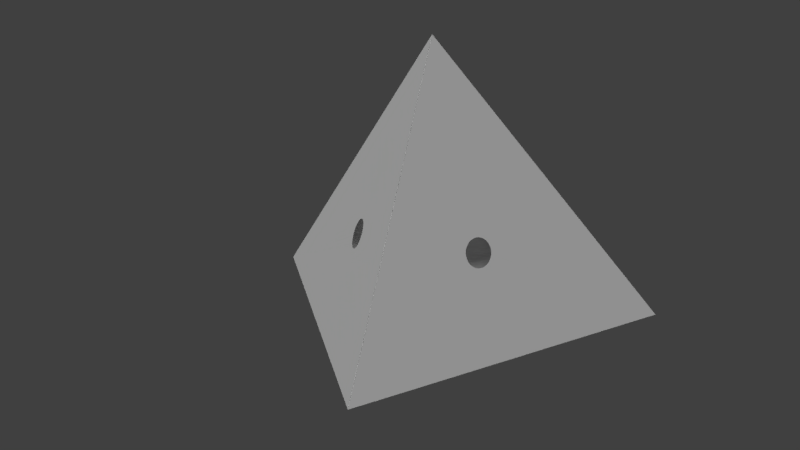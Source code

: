 # Source: tetra_100.blend  (saved by Blender 2.78.0; exported with 4.5.12 LTS)
import bpy
from mathutils import Matrix  # noqa: F401  (used for matrix-valued properties, if any)

bpy.ops.wm.read_factory_settings(use_empty=True)
scene = bpy.context.scene
scene.name = 'Scene'

# ---- collections
col_collection_1 = bpy.data.collections.new('Collection 1'); scene.collection.children.link(col_collection_1)

# ---- world
world_world = bpy.data.worlds.new('World'); scene.world = world_world
world_world.color = (0.05088, 0.05088, 0.05088)
world_world.use_sun_shadow = False
world_world.sun_shadow_jitter_overblur = 0.0
world_world.cycles.sampling_method = 'MANUAL'

# ---- cameras
cam_camera = bpy.data.cameras.new('Camera')
cam_camera.type = 'ORTHO'
cam_camera.clip_start = 20.0
cam_camera.clip_end = 200.0
cam_camera.lens = 35.0
cam_camera.sensor_width = 32.0
cam_camera.sensor_height = 18.0
cam_camera.ortho_scale = 58.0
cam_camera.dof.focus_distance = 0.0
cam_camera.dof.aperture_fstop = 128.0

# ---- lights
light_lamp_001 = bpy.data.lights.new('Lamp.001', 'SUN')
light_lamp_001.transmission_factor = 0.0
light_lamp_001.cutoff_distance = 30.0
light_lamp_001.angle = 0.1993
light_lamp_001.energy = 1.0
light_lamp_001.shadow_buffer_clip_start = 1.001
light_lamp_001.shadow_soft_size = 0.1
light_lamp_001.shadow_cascade_max_distance = 1000.0
light_lamp = bpy.data.lights.new('Lamp', 'SUN')
light_lamp.transmission_factor = 0.0
light_lamp.cutoff_distance = 30.0
light_lamp.angle = 0.1993
light_lamp.energy = 1.0
light_lamp.shadow_buffer_clip_start = 1.001
light_lamp.shadow_soft_size = 0.1
light_lamp.shadow_cascade_max_distance = 1000.0

# ---- meshes
me_cone = bpy.data.meshes.new('Cone')
me_cone.from_pydata([(0.6326, 3.938, -1.863), (8.026e-07, 4.0, -1.863), (0.7804, 3.923, -1.863), (3.696, -1.531, -1.863), (3.326, -2.222, -1.863), (-3.326, -2.222, -1.863), (-3.696, -1.531, -1.863), (-0.7804, 3.923, -1.863), (0.0, 4.0, -1.866), (0.7804, 3.923, -1.866), (3.696, -1.531, -1.866), (3.326, -2.222, -1.866), (-3.326, -2.222, -1.866), (-3.696, -1.531, -1.866), (-0.7804, 3.923, -1.866), (-0.7803, 3.923, -1.866), (0.7803, 3.923, -1.866), (8.026e-07, 4.0, -1.866), (3.326, -2.222, -1.866), (3.695, -1.531, -1.866), (-3.695, -1.531, -1.866), (-3.326, -2.222, -1.866), (50.0, -28.87, -20.41), (1.982e-05, 57.74, -20.41), (-50.0, -28.87, -20.41), (0.0, -4.005e-05, 61.24), (14.4, 11.79, 9.291), (14.36, 12.27, 8.717), (14.36, 12.29, 8.69), (14.4, 12.67, 8.047), (14.4, 12.69, 8.016), (15.78, 12.78, 4.508), (16.2, 12.42, 3.994), (15.38, 13.02, 5.136), (15.37, 13.03, 5.168), (15.76, 12.79, 4.537), (16.22, 12.41, 3.969), (16.65, 11.95, 3.558), (14.53, 11.2, 9.796), (14.54, 11.17, 9.814), (14.75, 10.56, 10.19), (14.41, 11.76, 9.314), (14.76, 10.53, 10.2), (14.53, 12.97, 7.296), (14.74, 13.12, 6.591), (14.75, 13.12, 6.557), (15.03, 13.14, 5.828), (14.53, 12.96, 7.329), (15.02, 13.14, 5.862), (17.55, 10.74, 3.065), (17.93, 10.09, 3.042), (17.95, 10.06, 3.041), (17.53, 10.76, 3.073), (15.03, 9.875, 10.45), (15.05, 9.843, 10.45), (15.38, 9.184, 10.57), (15.4, 9.153, 10.57), (15.78, 8.509, 10.54), (17.12, 11.37, 3.233), (17.1, 11.39, 3.247), (18.8, 8.043, 3.812), (18.79, 8.072, 3.794), (18.93, 7.484, 4.294), (18.3, 9.37, 3.161), (18.57, 8.72, 3.41), (18.59, 8.688, 3.422), (18.93, 7.458, 4.318), (18.97, 6.979, 4.891), (18.28, 9.402, 3.156), (18.98, 6.956, 4.919), (16.22, 7.878, 10.38), (16.24, 7.852, 10.36), (15.8, 8.48, 10.54), (16.67, 11.93, 3.538), (16.67, 7.313, 10.07), (16.69, 7.291, 10.05), (17.12, 6.837, 9.64), (18.93, 6.557, 5.592), (18.93, 6.575, 5.561), (18.81, 6.288, 6.279), (18.8, 6.275, 6.312), (17.55, 6.468, 9.1), (17.57, 6.457, 9.071), (17.95, 6.221, 8.472), (18.3, 6.104, 7.78), (18.31, 6.105, 7.747), (18.59, 6.122, 7.051), (17.14, 6.82, 9.615), (17.97, 6.215, 8.44), (18.6, 6.129, 7.017), (-18.3, 9.37, 3.161), (-18.31, 9.339, 3.173), (-18.59, 6.122, 7.051), (-18.57, 6.121, 7.084), (-18.79, 6.268, 6.346), (-17.97, 10.03, 3.047), (-17.95, 10.06, 3.041), (-18.3, 6.104, 7.78), (-18.28, 6.109, 7.812), (-17.57, 10.7, 3.064), (-17.55, 10.74, 3.065), (-17.95, 6.221, 8.472), (-17.93, 6.232, 8.501), (-17.12, 11.37, 3.233), (-17.14, 11.34, 3.225), (-17.55, 6.468, 9.1), (-17.53, 6.485, 9.125), (-16.67, 11.93, 3.538), (-16.69, 11.91, 3.524), (-17.12, 6.837, 9.64), (-17.1, 6.859, 9.659), (-16.22, 12.41, 3.969), (-16.24, 12.39, 3.949), (-16.67, 7.313, 10.07), (-16.65, 7.339, 10.08), (-15.78, 12.78, 4.508), (-15.8, 12.76, 4.484), (-16.22, 7.878, 10.38), (-16.2, 7.907, 10.38), (-15.4, 13.01, 5.107), (-15.38, 13.02, 5.136), (1.952e-06, 4.142, -1.144), (1.609e-06, 4.137, -1.153), (-15.78, 8.509, 10.54), (-15.76, 8.54, 10.54), (-1.788e-06, 0.2915, 4.285), (-15.05, 13.14, 5.796), (1.609e-06, 4.146, -1.134), (-15.03, 13.14, 5.828), (2.623e-06, 4.461, -0.3094), (2.682e-06, 4.451, -0.3367), (-15.38, 9.184, 10.57), (-15.37, 9.216, 10.56), (1.55e-06, 1.166, 4.309), (1.192e-06, 0.3131, 4.287), (6.08e-06, 0.3021, 4.287), (-14.75, 13.12, 6.557), (-14.76, 13.12, 6.524), (3.755e-06, 4.466, -0.2806), (2.384e-06, 4.602, 0.4948), (2.503e-06, 4.609, 0.5373), (-15.03, 9.875, 10.45), (5.126e-06, 1.195, 4.309), (-15.02, 9.906, 10.43), (-3.576e-07, 2.0, 4.173), (1.431e-06, 1.224, 4.305), (-14.54, 12.98, 7.262), (2.563e-06, 4.607, 0.58), (-14.53, 12.97, 7.296), (2.027e-06, 4.581, 1.311), (2.146e-06, 4.579, 1.363), (-14.75, 10.56, 10.19), (-14.74, 10.59, 10.17), (2.384e-07, 2.763, 3.882), (1.907e-06, 2.083, 4.151), (5.245e-06, 2.043, 4.166), (-14.41, 12.7, 7.983), (2.503e-06, 4.566, 1.413), (-14.4, 12.69, 8.016), (2.742e-06, 4.388, 2.082), (2.503e-06, 4.374, 2.137), (-14.53, 11.2, 9.796), (-14.53, 11.23, 9.773), (3.695e-06, 3.425, 3.444), (1.907e-06, 2.854, 3.834), (3.934e-06, 2.812, 3.863), (-14.36, 12.29, 8.69), (-14.36, 12.31, 8.659), (2.384e-06, 4.0, 2.828), (1.788e-06, 4.028, 2.777), (1.192e-06, 4.347, 2.187), (-14.4, 11.79, 9.291), (3.338e-06, 3.473, 3.411), (-14.4, 11.81, 9.263), (2.384e-06, 3.511, 3.369), (1.907e-06, 3.961, 2.872), (-18.98, 6.956, 4.919), (-18.93, 7.435, 4.345), (-18.97, 6.938, 4.949), (-18.93, 7.458, 4.318), (-18.93, 6.557, 5.592), (-18.93, 6.544, 5.625), (-18.8, 8.043, 3.812), (-18.81, 8.016, 3.835), (-18.8, 6.275, 6.312), (-18.59, 8.688, 3.422), (-18.6, 8.659, 3.44), (-3.864, -18.9, 7.78), (-3.87, -18.91, 7.747), (-3.864, -2.231, 1.887), (-3.873, -2.236, 1.832), (-3.984, -2.3, 1.141), (-1.769, -20.44, 3.422), (-1.735, -20.45, 3.41), (-2.404, -20.31, 3.794), (-3.6, -18.67, 8.44), (-3.844, -2.219, 1.938), (-3.587, -18.66, 8.472), (-3.587, -2.071, 2.609), (-3.608, -2.083, 2.555), (-1.035, -20.53, 3.161), (-0.9998, -20.53, 3.156), (-3.192, -18.44, 9.071), (-3.557, -2.053, 2.655), (-3.173, -18.43, 9.1), (-3.173, -1.832, 3.231), (-3.204, -1.85, 3.185), (-0.2616, -20.58, 3.041), (-0.2256, -20.58, 3.042), (-2.637, -18.24, 9.639), (-2.662, -18.25, 9.615), (-2.637, -1.523, 3.728), (-2.674, -1.544, 3.694), (-3.134, -1.81, 3.267), (0.5221, -20.57, 3.065), (0.5572, -20.56, 3.073), (-2.0, -18.09, 10.07), (-2.029, -18.1, 10.05), (-2.0, -1.155, 4.082), (-2.036, -1.176, 4.062), (-2.595, -1.498, 3.752), (1.286, -20.51, 3.233), (1.319, -20.5, 3.247), (-1.286, -17.98, 10.38), (-1.319, -17.99, 10.36), (-1.286, -0.7423, 4.28), (-1.315, -0.759, 4.272), (-1.961, -1.132, 4.093), (2.0, -20.4, 3.538), (2.029, -20.39, 3.558), (-0.5221, -17.92, 10.54), (-0.5572, -17.93, 10.54), (-0.5221, -0.3014, 4.313), (-0.5373, -0.3102, 4.312), (-1.256, -0.7251, 4.281), (2.637, -20.25, 3.969), (2.662, -20.24, 3.994), (0.2256, -17.91, 10.57), (-0.5071, -0.2928, 4.31), (0.2616, -17.91, 10.57), (-1.192e-07, -2.98e-06, 4.224), (0.2616, -0.1186, 4.275), (3.173, -20.06, 4.508), (3.192, -20.05, 4.537), (3.583, -2.041, -1.162), (3.434, -2.018, -1.425), (3.433, -2.018, -1.427), (0.9998, -17.96, 10.45), (0.2699, -0.1255, 4.276), (1.035, -17.96, 10.45), (0.4872, -0.3054, 4.302), (0.4987, -0.3149, 4.303), (1.035, -0.5727, 4.301), (3.587, -19.83, 5.136), (3.6, -19.82, 5.168), (3.773, -2.201, -0.5767), (3.764, -2.2, -0.6001), (3.587, -2.042, -1.155), (3.855, -2.207, -0.3426), (1.769, -18.05, 10.19), (1.735, -18.04, 10.2), (1.242, -0.7341, 4.275), (1.267, -0.7534, 4.272), (1.059, -0.5916, 4.298), (1.769, -1.0, 4.159), (3.864, -19.59, 5.828), (3.864, -2.207, -0.3177), (3.87, -19.58, 5.862), (3.985, -2.287, 0.4904), (3.953, -2.298, 0.2881), (3.947, -2.301, 0.2479), (2.404, -18.18, 9.814), (1.803, -1.026, 4.146), (2.435, -18.19, 9.796), (1.95, -1.139, 4.089), (1.983, -1.164, 4.076), (2.435, -1.387, 3.856), (3.991, -19.33, 6.557), (3.99, -19.32, 6.591), (3.967, -2.279, 1.307), (3.973, -2.306, 1.136), (3.975, -2.314, 1.085), (3.991, -2.284, 0.5301), (2.981, -18.36, 9.314), (2.472, -1.415, 3.83), (3.007, -18.37, 9.291), (2.586, -1.504, 3.748), (2.622, -1.532, 3.722), (3.007, -1.719, 3.405), (3.966, -19.07, 7.296), (3.958, -19.06, 7.329), (3.8, -2.184, 2.078), (3.835, -2.225, 1.933), (3.848, -2.24, 1.88), (3.966, -2.271, 1.357), (3.464, -18.58, 8.69), (3.443, -18.57, 8.717), (3.04, -1.745, 3.366), (3.126, -1.815, 3.263), (3.159, -1.841, 3.224), (3.464, -1.983, 2.822), (3.788, -18.82, 8.016), (3.788, -2.169, 2.131), (3.773, -18.81, 8.047), (3.488, -2.004, 2.774), (3.549, -2.058, 2.651), (3.573, -2.08, 2.603), (-3.464, -19.91, 4.919), (-3.773, -19.68, 5.561), (-3.464, -2.0, -1.414), (-3.465, -2.001, -1.411), (-3.443, -19.92, 4.891), (-3.462, -1.999, -1.417), (-3.788, -19.67, 5.592), (-3.788, -2.187, -0.5906), (-3.779, -2.182, -0.6121), (-3.007, -20.12, 4.318), (-2.981, -20.13, 4.294), (-3.966, -19.42, 6.312), (-3.958, -19.43, 6.279), (-3.966, -2.29, 0.2557), (-3.958, -2.285, 0.2178), (-3.793, -2.19, -0.5675), (-2.435, -20.3, 3.812), (-3.991, -19.16, 7.051), (-3.99, -19.17, 7.017), (-3.967, -2.29, 0.2945), (-3.99, -2.304, 1.043), (-3.991, -2.304, 1.092), (0.8263, 3.909, -1.866), (0.8257, 3.909, -1.866), (0.747, 3.923, -1.83), (0.5527, 3.936, -1.764), (0.4955, 3.94, -1.745), (0.4787, 3.941, -1.74), (8.029e-07, 3.959, -1.448), (-0.4658, 3.941, -1.732), (-0.4787, 3.941, -1.74), (-0.747, 3.923, -1.83), (-0.8257, 3.909, -1.866), (-0.8264, 3.909, -1.866), (0.8207, 3.911, -1.863), (0.7939, 3.918, -1.848), (0.821, 3.911, -1.863), (0.7799, 3.921, -1.841), (-0.7799, 3.921, -1.841), (-0.8254, 3.909, -1.866), (-0.8207, 3.911, -1.863), (3.763, -1.308, -1.866), (3.763, -1.308, -1.866), (3.763, -1.308, -1.866), (3.762, -1.309, -1.865), (3.682, -1.525, -1.711), (3.761, -1.314, -1.861), (3.762, -1.312, -1.863), (3.551, -1.747, -1.603), (3.405, -1.994, -1.482), (3.303, -2.207, -1.582), (2.981, -2.643, -1.866), (2.981, -2.642, -1.866), (2.981, -2.642, -1.866), (2.983, -2.64, -1.865), (3.208, -2.34, -1.696), (2.986, -2.637, -1.863), (3.164, -2.401, -1.744), (3.173, -2.389, -1.738), (-3.015, -2.6, -1.866), (-3.017, -2.598, -1.864), (-3.682, -1.525, -1.711), (-3.456, -1.909, -1.524), (-3.418, -1.973, -1.492), (-3.303, -2.207, -1.58), (-3.015, -2.601, -1.866), (-3.018, -2.597, -1.863), (-3.015, -2.601, -1.866), (-3.019, -2.597, -1.863), (-3.763, -1.308, -1.866), (-3.763, -1.308, -1.866), (-3.762, -1.311, -1.864), (-3.762, -1.312, -1.863), (-3.763, -1.308, -1.866), (-3.713, -1.441, -1.771), (-3.326, 2.222, -20.41), (-3.669, 1.581, -20.41), (-3.326, 2.222, -2.804), (-3.343, 2.19, -2.806), (-3.696, 1.531, -20.41), (-3.545, 1.812, -2.826), (-3.573, 1.761, -2.828), (-3.696, 1.531, -2.786), (3.326, 2.222, -20.41), (3.353, 2.172, -20.41), (3.326, 2.222, -2.804), (3.678, 1.563, -2.792), (3.6, 1.71, -2.819), (3.573, 1.761, -2.828), (2.865, 2.784, -20.41), (3.303, 2.251, -2.805), (-3.29, 2.266, -20.41), (-2.85, 2.803, -2.72), (-3.123, 2.47, -2.8), (-3.158, 2.426, -2.81), (-2.828, 2.828, -20.41), (-2.828, 2.828, -2.713), (2.828, 2.828, -20.41), (3.195, 2.381, -2.809), (3.158, 2.426, -2.81), (2.828, 2.828, -2.713), (2.266, 3.29, -20.41), (2.803, 2.849, -2.71), (-2.784, 2.865, -20.41), (-2.242, 3.309, -2.525), (-2.583, 3.03, -2.668), (-2.622, 2.998, -2.685), (-2.222, 3.326, -20.41), (-2.222, 3.326, -2.517), (-1.531, 3.696, -20.41), (-2.172, 3.353, -20.41), (-1.531, 3.696, -2.222), (-1.543, 3.689, -2.228), (2.222, 3.326, -20.41), (1.581, 3.669, -20.41), (2.222, 3.326, -2.517), (2.2, 3.338, -2.511), (2.664, 2.963, -2.691), (2.622, 2.998, -2.685), (-1.947, 3.473, -2.438), (-1.983, 3.454, -2.457), (1.531, 3.696, -20.41), (1.531, 3.696, -2.222), (1.983, 3.454, -2.457), (2.024, 3.432, -2.467), (-0.7804, 3.923, -20.41), (-1.476, 3.712, -20.41), (0.8349, 3.907, -20.41), (1.518, 3.7, -2.217), (-1.239, 3.784, -2.119), (-1.265, 3.776, -2.135), (0.7804, 3.923, -20.41), (0.05673, 3.994, -20.41), (-0.7236, 3.929, -20.41), (0.0, 4.0, -20.41), (1.298, 3.766, -2.146), (1.265, 3.776, -2.135), (-1.303e-06, -4.0, -20.41), (-0.05674, -3.994, -20.41), (-1.303e-06, -4.0, -2.81), (-0.3185, -3.969, -2.82), (-0.2616, -3.974, -2.828), (-0.7455, -3.927, -2.761), (0.7236, -3.929, -20.41), (0.03682, -3.996, -2.81), (-0.7804, -3.923, -20.41), (-0.7804, -3.923, -2.756), (0.7804, -3.923, -20.41), (0.4649, -3.954, -2.81), (0.7804, -3.923, -2.755), (0.5221, -3.949, -2.81), (1.476, -3.712, -20.41), (0.8135, -3.913, -2.751), (-1.531, -3.696, -20.41), (-0.8349, -3.907, -20.41), (-1.531, -3.696, -2.594), (-1.503, -3.704, -2.602), (-1.086, -3.831, -2.724), (-1.035, -3.846, -2.738), (1.531, -3.696, -20.41), (1.235, -3.785, -2.692), (1.286, -3.77, -2.685), (1.531, -3.696, -2.593), (-1.581, -3.669, -20.41), (-2.206, -3.335, -2.338), (-1.808, -3.547, -2.525), (-1.769, -3.568, -2.544), (-2.222, -3.326, -20.41), (-2.222, -3.326, -2.33), (2.172, -3.353, -20.41), (1.556, -3.682, -2.586), (-2.828, -2.828, -20.41), (-2.266, -3.29, -20.41), (-2.828, -2.828, -1.975), (-2.825, -2.831, -1.977), (2.222, -3.326, -20.41), (2.222, -3.326, -2.329), (1.96, -3.466, -2.468), (2.0, -3.445, -2.456), (2.784, -2.865, -20.41), (2.236, -3.315, -2.323), (-2.435, -3.151, -2.252), (-2.46, -3.131, -2.234), (2.828, -2.828, -20.41), (2.828, -2.828, -1.973), (2.612, -3.006, -2.146), (2.637, -2.985, -2.134), (3.29, -2.266, -20.41), (2.831, -2.825, -1.972), (-2.865, -2.784, -20.41), (-3.007, -2.61, -1.874), (-3.326, -2.222, -20.41), (-3.696, -1.531, -20.41), (-3.353, -2.172, -20.41), (3.326, -2.222, -20.41), (3.669, -1.581, -20.41), (3.696, -1.531, -20.41), (3.907, -0.8349, -20.41), (-3.712, -1.476, -20.41), (-3.921, -0.789, -2.098), (-3.772, -1.277, -1.883), (-3.766, -1.298, -1.874), (-3.923, -0.7804, -20.41), (-3.923, -0.7804, -2.102), (-3.929, -0.7236, -20.41), (-3.998, -0.02163, -2.421), (-3.951, -0.4957, -2.264), (-3.948, -0.5326, -2.251), (-4.0, 3.338e-06, -20.41), (-4.0, 3.874e-06, -2.428), (3.923, -0.7804, -20.41), (3.766, -1.298, -1.874), (3.923, -0.7804, -2.102), (3.994, -0.05673, -20.41), (3.924, -0.771, -2.107), (4.0, 9.537e-07, -20.41), (3.945, -0.5635, -2.233), (3.948, -0.5326, -2.251), (4.0, 3.576e-07, -2.428), (-3.923, 0.7804, -20.41), (-3.994, 0.05674, -20.41), (-3.923, 0.7804, -2.659), (-3.926, 0.7497, -2.652), (-3.97, 0.3004, -2.554), (-3.975, 0.2522, -2.543), (3.929, 0.7236, -20.41), (3.998, 0.02231, -2.438), (-3.907, 0.8349, -20.41), (-3.706, 1.496, -2.783), (3.923, 0.7804, -20.41), (3.979, 0.2094, -2.524), (3.975, 0.2522, -2.543), (3.923, 0.7804, -2.659), (-3.832, 1.079, -2.743), (-3.848, 1.026, -2.738), (3.712, 1.476, -20.41), (3.914, 0.8105, -2.669), (3.696, 1.531, -20.41), (3.696, 1.531, -2.786), (3.864, 0.9768, -2.722), (3.848, 1.026, -2.738)], [], [(333, 334, 0), (2, 342, 344), (3, 355, 352), (4, 362, 357), (5, 370, 371), (6, 381, 368), (7, 338, 345), (9, 439, 438), (10, 504, 503), (11, 502, 501), (12, 496, 498), (13, 500, 499), (332, 333, 0), (14, 339, 340), (9, 330, 16), (8, 15, 14), (17, 9, 16), (8, 17, 15), (9, 17, 8), (14, 433, 432), (8, 440, 441), (2, 17, 16), (17, 0, 1), (17, 2, 0), (18, 3, 19), (3, 18, 4), (20, 5, 21), (5, 20, 6), (4, 361, 363), (17, 7, 15), (7, 17, 1), (6, 378, 379), (2, 343, 341), (19, 351, 349), (15, 346, 339), (10, 348, 350), (10, 349, 348), (13, 376, 20), (11, 19, 10), (11, 18, 19), (20, 12, 13), (21, 12, 20), (372, 12, 21), (21, 367, 366), (24, 445, 444), (166, 173, 25), (25, 295, 22), (22, 66, 67), (263, 252, 57), (164, 163, 41), (268, 282, 89), (241, 135, 248), (284, 276, 74), (175, 168, 27), (279, 294, 85), (355, 246, 352), (122, 334, 35), (149, 147, 45), (153, 165, 39), (258, 266, 79), (244, 257, 78), (170, 160, 30), (435, 429, 37), (159, 157, 43), (423, 422, 59), (297, 288, 87), (304, 300, 82), (342, 341, 32), (393, 545, 68), (139, 138, 46), (272, 264, 70), (291, 302, 88), (397, 392, 50), (533, 525, 60), (25, 28, 23), (144, 155, 42), (133, 142, 54), (543, 539, 65), (521, 519, 66), (127, 121, 33), (409, 407, 52), (149, 150, 146), (124, 135, 125), (346, 347, 340), (132, 142, 133), (168, 29, 28), (170, 158, 160), (127, 120, 121), (399, 403, 103), (163, 164, 161), (152, 165, 153), (154, 40, 155), (310, 309, 176), (138, 128, 129), (144, 145, 141), (322, 314, 180), (220, 211, 110), (535, 389, 95), (529, 528, 91), (385, 384, 99), (419, 418, 111), (140, 48, 45), (381, 379, 177), (121, 35, 33), (164, 38, 165), (157, 148, 150), (159, 160, 156), (125, 232, 124), (213, 205, 106), (191, 328, 92), (174, 26, 172), (150, 44, 43), (143, 155, 144), (199, 196, 97), (170, 169, 167), (411, 415, 107), (506, 510, 183), (138, 139, 137), (129, 34, 46), (336, 121, 120), (203, 198, 102), (233, 234, 118), (145, 53, 142), (512, 516, 186), (133, 134, 131), (160, 47, 30), (134, 55, 135), (173, 168, 175), (176, 177, 24), (153, 154, 151), (147, 136, 140), (227, 218, 114), (130, 129, 126), (175, 174, 171), (327, 326, 184), (162, 172, 163), (203, 206, 202), (237, 232, 238), (304, 295, 300), (481, 480, 316), (292, 293, 289), (203, 197, 198), (226, 117, 225), (243, 257, 244), (292, 84, 293), (290, 302, 291), (269, 270, 265), (361, 358, 363), (463, 462, 192), (227, 226, 223), (189, 93, 97), (244, 362, 365), (477, 469, 222), (199, 198, 195), (233, 123, 232), (255, 256, 253), (286, 287, 283), (213, 212, 209), (263, 249, 252), (298, 81, 299), (449, 453, 200), (219, 113, 218), (278, 294, 279), (238, 241, 239), (297, 285, 288), (451, 446, 208), (267, 282, 268), (191, 324, 328), (307, 308, 24), (262, 72, 70), (280, 281, 277), (487, 483, 229), (275, 71, 74), (206, 105, 205), (272, 259, 264), (234, 233, 230), (219, 218, 216), (305, 306, 303), (309, 177, 176), (322, 313, 314), (287, 75, 76), (248, 239, 241), (212, 109, 211), (327, 328, 325), (274, 275, 271), (459, 456, 215), (328, 94, 92), (320, 181, 184), (284, 273, 276), (254, 266, 258), (245, 69, 246), (224, 218, 227), (310, 307, 309), (269, 80, 270), (326, 318, 320), (210, 205, 213), (255, 77, 256), (196, 187, 189), (250, 251, 247), (217, 211, 220), (251, 56, 57), (198, 98, 101), (471, 475, 323), (231, 225, 234), (190, 189, 188), (371, 309, 375), (315, 314, 308), (305, 83, 306), (261, 262, 260), (321, 320, 319), (280, 86, 281), (314, 178, 180), (298, 299, 296), (502, 10, 503), (393, 544, 545), (505, 510, 506), (464, 465, 461), (14, 437, 433), (385, 382, 384), (412, 413, 410), (540, 541, 526), (489, 488, 479), (364, 242, 365), (537, 538, 532), (331, 2, 344), (530, 185, 531), (387, 388, 383), (439, 441, 23), (513, 514, 509), (495, 11, 501), (347, 7, 345), (5, 375, 373), (369, 6, 368), (538, 61, 65), (424, 58, 425), (400, 401, 398), (342, 2, 341), (443, 9, 438), (378, 20, 376), (1, 336, 337), (21, 373, 367), (10, 519, 504), (467, 221, 468), (408, 407, 409), (12, 480, 496), (401, 104, 100), (419, 416, 418), (394, 395, 391), (500, 12, 498), (411, 414, 415), (486, 483, 487), (426, 427, 417), (488, 317, 323), (530, 531, 515), (540, 90, 541), (427, 112, 107), (421, 422, 423), (343, 16, 330), (337, 119, 115), (15, 347, 346), (19, 354, 351), (546, 547, 542), (387, 96, 388), (0, 331, 332), (523, 524, 520), (481, 478, 480), (534, 389, 535), (440, 14, 432), (458, 456, 459), (437, 116, 111), (431, 73, 430), (397, 390, 392), (513, 182, 514), (484, 485, 482), (442, 36, 443), (507, 508, 13), (431, 430, 428), (465, 193, 200), (511, 516, 512), (434, 429, 435), (399, 402, 403), (473, 194, 192), (381, 6, 379), (360, 18, 359), (359, 11, 358), (413, 108, 103), (455, 214, 457), (4, 364, 365), (463, 460, 462), (374, 373, 311), (533, 522, 525), (449, 452, 453), (451, 444, 446), (4, 357, 356), (492, 235, 493), (476, 469, 477), (507, 179, 508), (527, 528, 529), (494, 491, 495), (524, 62, 60), (471, 474, 475), (484, 228, 485), (3, 353, 354), (372, 21, 366), (377, 13, 380), (405, 406, 396), (521, 517, 519), (405, 49, 406), (472, 473, 470), (333, 31, 334), (361, 18, 360), (543, 536, 539), (492, 493, 490), (448, 201, 207), (394, 51, 395), (447, 448, 445), (1, 0, 334), (455, 457, 450), (547, 64, 63), (424, 425, 420), (351, 354, 350), (467, 468, 466), (439, 8, 441), (334, 335, 1), (5, 369, 370), (14, 15, 339), (9, 329, 330), (10, 19, 349), (13, 377, 376), (372, 374, 12), (24, 515, 511), (24, 511, 509), (520, 522, 22), (503, 504, 22), (517, 520, 22), (24, 509, 505), (24, 505, 499), (504, 517, 22), (501, 502, 22), (490, 494, 22), (502, 503, 22), (24, 499, 500), (498, 496, 24), (24, 500, 498), (494, 501, 22), (486, 490, 22), (24, 496, 478), (24, 478, 479), (482, 486, 22), (466, 476, 22), (454, 458, 22), (476, 482, 22), (24, 479, 474), (24, 474, 470), (466, 22, 458), (454, 22, 450), (24, 470, 460), (24, 460, 461), (450, 22, 444), (452, 445, 24), (444, 22, 24), (24, 461, 452), (23, 107, 112), (111, 116, 23), (23, 112, 111), (114, 113, 25), (123, 118, 25), (117, 114, 25), (23, 116, 115), (23, 115, 119), (118, 117, 25), (124, 123, 25), (23, 119, 120), (120, 126, 23), (23, 126, 128), (131, 124, 25), (141, 132, 25), (132, 131, 25), (23, 128, 137), (136, 146, 23), (23, 137, 136), (143, 141, 25), (161, 152, 25), (151, 143, 25), (23, 146, 148), (23, 148, 156), (152, 151, 25), (162, 161, 25), (25, 23, 166), (158, 167, 23), (23, 156, 158), (171, 162, 25), (173, 171, 25), (23, 167, 166), (25, 216, 224), (223, 231, 25), (25, 224, 223), (229, 228, 22), (242, 236, 22), (235, 229, 22), (25, 231, 230), (230, 237, 25), (25, 237, 239), (236, 235, 22), (243, 242, 22), (25, 239, 247), (25, 247, 249), (253, 243, 22), (265, 254, 22), (277, 267, 22), (289, 278, 22), (254, 253, 22), (25, 249, 260), (25, 260, 259), (267, 265, 22), (278, 277, 22), (25, 259, 271), (273, 283, 25), (25, 271, 273), (289, 22, 290), (290, 22, 301), (25, 283, 285), (25, 285, 296), (301, 22, 303), (303, 22, 295), (25, 296, 295), (22, 23, 51), (73, 59, 23), (58, 52, 23), (23, 59, 58), (74, 25, 75), (76, 75, 25), (81, 87, 25), (83, 82, 25), (84, 88, 22), (86, 85, 22), (76, 25, 87), (23, 52, 49), (23, 49, 50), (81, 25, 82), (83, 25, 22), (23, 50, 51), (22, 51, 68), (88, 83, 22), (85, 84, 22), (22, 68, 63), (22, 63, 64), (89, 86, 22), (77, 79, 22), (80, 89, 22), (22, 64, 65), (65, 61, 22), (60, 62, 22), (22, 61, 60), (79, 80, 22), (69, 78, 22), (78, 77, 22), (22, 62, 66), (67, 69, 22), (57, 72, 261), (261, 263, 57), (252, 251, 57), (26, 41, 172), (163, 172, 41), (86, 89, 281), (269, 268, 89), (282, 281, 89), (55, 56, 250), (250, 248, 135), (241, 240, 125), (125, 135, 241), (55, 250, 135), (74, 75, 286), (74, 286, 284), (276, 275, 74), (28, 27, 168), (174, 175, 27), (84, 85, 293), (280, 279, 85), (294, 293, 85), (69, 67, 353), (69, 353, 352), (356, 246, 355), (69, 352, 246), (31, 35, 334), (122, 335, 334), (45, 44, 149), (147, 140, 45), (38, 39, 165), (154, 153, 39), (80, 79, 270), (79, 255, 258), (266, 270, 79), (77, 78, 256), (245, 244, 78), (257, 256, 78), (30, 29, 169), (169, 170, 30), (73, 37, 430), (37, 442, 435), (429, 430, 37), (43, 47, 159), (157, 150, 43), (58, 59, 425), (431, 423, 59), (422, 425, 59), (76, 87, 288), (87, 298, 297), (288, 287, 76), (81, 82, 300), (305, 304, 82), (300, 299, 81), (36, 32, 443), (333, 332, 32), (344, 342, 32), (332, 331, 32), (329, 443, 32), (343, 330, 329), (341, 343, 329), (32, 331, 344), (341, 329, 32), (63, 68, 545), (68, 394, 393), (545, 547, 63), (46, 48, 139), (138, 129, 46), (70, 71, 274), (274, 272, 70), (264, 262, 70), (83, 88, 306), (292, 291, 88), (302, 306, 88), (51, 50, 392), (50, 405, 397), (392, 395, 51), (60, 61, 537), (537, 533, 60), (525, 524, 60), (25, 74, 71), (70, 72, 25), (25, 71, 70), (37, 73, 23), (31, 32, 23), (36, 37, 23), (25, 72, 57), (57, 56, 25), (32, 36, 23), (33, 35, 23), (35, 31, 23), (25, 56, 55), (55, 54, 25), (25, 54, 53), (34, 33, 23), (45, 48, 23), (46, 34, 23), (25, 53, 42), (25, 42, 40), (48, 46, 23), (43, 44, 23), (30, 47, 23), (44, 45, 23), (25, 40, 39), (38, 41, 25), (25, 39, 38), (43, 23, 47), (30, 23, 29), (25, 41, 26), (25, 26, 27), (29, 23, 28), (25, 27, 28), (40, 42, 155), (145, 144, 42), (53, 54, 142), (134, 133, 54), (65, 64, 546), (546, 543, 65), (539, 538, 65), (66, 62, 523), (66, 523, 521), (519, 518, 66), (33, 34, 130), (130, 127, 33), (49, 52, 406), (52, 424, 409), (407, 406, 52), (148, 146, 150), (147, 149, 146), (124, 131, 135), (115, 116, 436), (340, 339, 346), (115, 436, 340), (338, 337, 115), (345, 338, 115), (115, 340, 347), (347, 345, 115), (132, 141, 142), (168, 169, 29), (170, 167, 158), (127, 126, 120), (103, 104, 400), (400, 399, 103), (403, 413, 103), (161, 162, 163), (164, 165, 161), (152, 161, 165), (154, 39, 40), (176, 178, 315), (315, 310, 176), (138, 137, 128), (141, 143, 144), (145, 142, 141), (180, 181, 321), (321, 322, 180), (109, 110, 211), (219, 220, 110), (96, 95, 389), (540, 535, 95), (389, 388, 96), (90, 91, 541), (530, 529, 91), (528, 541, 91), (100, 99, 384), (99, 387, 385), (384, 401, 100), (111, 112, 426), (111, 426, 419), (418, 437, 111), (140, 139, 48), (179, 177, 508), (312, 370, 369), (312, 369, 368), (380, 508, 177), (376, 377, 378), (379, 378, 380), (377, 380, 378), (177, 312, 368), (177, 368, 381), (379, 380, 177), (121, 122, 35), (164, 41, 38), (157, 156, 148), (158, 156, 160), (157, 159, 156), (123, 124, 232), (125, 240, 238), (238, 232, 125), (105, 106, 205), (212, 213, 106), (92, 93, 190), (190, 191, 92), (174, 27, 26), (150, 149, 44), (143, 151, 155), (97, 98, 199), (196, 189, 97), (166, 167, 168), (169, 168, 167), (107, 108, 412), (107, 412, 411), (415, 427, 107), (182, 183, 514), (507, 506, 183), (510, 514, 183), (136, 137, 140), (139, 140, 137), (129, 130, 34), (120, 119, 336), (336, 335, 122), (122, 121, 336), (101, 102, 198), (206, 203, 102), (117, 118, 225), (234, 225, 118), (145, 42, 53), (185, 186, 531), (513, 512, 186), (516, 531, 186), (131, 132, 133), (134, 135, 131), (160, 159, 47), (134, 54, 55), (173, 166, 168), (24, 25, 101), (25, 113, 110), (107, 23, 108), (103, 108, 23), (100, 104, 23), (103, 23, 104), (25, 110, 109), (109, 106, 25), (25, 106, 105), (100, 23, 99), (99, 23, 96), (25, 105, 102), (101, 98, 24), (25, 102, 101), (96, 23, 24), (95, 96, 24), (24, 98, 97), (24, 97, 93), (90, 95, 24), (91, 90, 24), (24, 93, 92), (92, 94, 24), (24, 94, 184), (185, 91, 24), (182, 186, 24), (179, 183, 24), (186, 185, 24), (24, 184, 181), (180, 178, 24), (24, 181, 180), (183, 182, 24), (177, 179, 24), (24, 178, 176), (151, 152, 153), (154, 155, 151), (147, 146, 136), (113, 114, 218), (226, 227, 114), (128, 126, 129), (127, 130, 126), (171, 173, 175), (174, 172, 171), (184, 94, 327), (326, 320, 184), (162, 171, 172), (204, 202, 206), (206, 205, 204), (237, 230, 232), (304, 303, 295), (316, 317, 489), (489, 481, 316), (480, 497, 316), (289, 290, 292), (291, 292, 290), (293, 294, 289), (203, 202, 197), (226, 114, 117), (243, 253, 257), (292, 88, 84), (290, 301, 302), (265, 267, 268), (268, 269, 265), (270, 266, 265), (235, 236, 493), (236, 364, 363), (491, 493, 236), (495, 491, 236), (236, 363, 358), (361, 360, 359), (358, 495, 236), (361, 359, 358), (192, 193, 464), (464, 463, 192), (462, 473, 192), (223, 224, 227), (226, 225, 223), (189, 190, 93), (242, 243, 365), (244, 245, 357), (246, 356, 357), (357, 362, 244), (365, 243, 244), (245, 246, 357), (221, 222, 468), (484, 477, 222), (469, 468, 222), (197, 195, 198), (196, 199, 195), (233, 118, 123), (253, 254, 258), (253, 258, 255), (256, 257, 253), (285, 283, 288), (283, 284, 286), (287, 288, 283), (209, 210, 213), (212, 211, 209), (263, 260, 249), (298, 87, 81), (200, 201, 449), (201, 447, 449), (453, 465, 200), (219, 110, 113), (278, 289, 294), (239, 237, 238), (238, 240, 241), (297, 296, 285), (207, 208, 446), (208, 455, 451), (446, 448, 207), (267, 277, 282), (191, 188, 324), (24, 22, 207), (22, 228, 222), (216, 25, 217), (209, 217, 25), (209, 25, 210), (22, 222, 221), (22, 221, 215), (210, 25, 204), (197, 202, 25), (204, 25, 202), (22, 215, 214), (22, 214, 208), (197, 25, 24), (195, 197, 24), (22, 208, 207), (24, 207, 201), (187, 195, 24), (188, 187, 24), (24, 201, 200), (200, 193, 24), (192, 194, 24), (24, 193, 192), (324, 188, 24), (325, 324, 24), (24, 194, 323), (24, 323, 317), (318, 325, 24), (313, 319, 24), (319, 318, 24), (24, 317, 316), (316, 311, 24), (308, 313, 24), (24, 311, 307), (262, 261, 72), (277, 278, 279), (279, 280, 277), (281, 282, 277), (228, 229, 485), (492, 487, 229), (483, 485, 229), (275, 274, 71), (206, 102, 105), (272, 271, 259), (230, 231, 234), (233, 232, 230), (216, 217, 220), (220, 219, 216), (301, 303, 306), (304, 305, 303), (306, 302, 301), (309, 312, 177), (322, 319, 313), (287, 286, 75), (248, 247, 239), (212, 106, 109), (324, 325, 328), (326, 327, 325), (273, 271, 276), (272, 274, 271), (275, 276, 271), (214, 215, 457), (467, 459, 215), (456, 457, 215), (328, 327, 94), (320, 321, 181), (284, 283, 273), (254, 265, 266), (245, 78, 69), (224, 216, 218), (310, 308, 307), (269, 89, 80), (326, 325, 318), (210, 204, 205), (255, 79, 77), (196, 195, 187), (249, 247, 252), (247, 248, 250), (251, 252, 247), (217, 209, 211), (251, 250, 56), (198, 199, 98), (323, 194, 472), (472, 471, 323), (475, 488, 323), (231, 223, 225), (187, 188, 189), (191, 190, 188), (307, 311, 375), (371, 370, 312), (307, 375, 309), (312, 309, 371), (313, 308, 314), (310, 315, 308), (305, 82, 83), (259, 260, 264), (263, 261, 260), (262, 264, 260), (318, 319, 320), (322, 321, 319), (280, 85, 86), (314, 315, 178), (295, 296, 300), (296, 297, 298), (299, 300, 296), (502, 11, 10), (393, 391, 544), (505, 509, 510), (452, 461, 453), (463, 464, 461), (465, 453, 461), (416, 433, 418), (14, 340, 436), (437, 418, 433), (14, 436, 437), (385, 383, 382), (402, 410, 403), (410, 411, 412), (413, 403, 410), (526, 534, 535), (535, 540, 526), (541, 528, 526), (474, 479, 475), (479, 481, 489), (488, 475, 479), (364, 236, 242), (536, 532, 539), (533, 537, 532), (538, 539, 532), (530, 91, 185), (386, 383, 388), (383, 385, 387), (388, 389, 386), (536, 542, 22), (22, 522, 532), (515, 24, 527), (527, 24, 526), (23, 22, 390), (22, 532, 536), (526, 24, 534), (534, 24, 386), (22, 542, 544), (22, 544, 391), (386, 24, 383), (382, 383, 24), (382, 24, 23), (22, 391, 390), (23, 390, 396), (398, 382, 23), (414, 410, 23), (402, 398, 23), (23, 396, 404), (23, 404, 408), (410, 402, 23), (416, 417, 23), (417, 414, 23), (23, 408, 420), (23, 420, 421), (433, 416, 23), (432, 433, 23), (23, 421, 428), (428, 434, 23), (438, 439, 23), (440, 432, 23), (441, 440, 23), (23, 434, 438), (509, 511, 512), (512, 513, 509), (514, 510, 509), (501, 494, 495), (495, 358, 11), (5, 371, 375), (369, 5, 6), (538, 537, 61), (424, 52, 58), (382, 398, 401), (399, 400, 398), (401, 384, 382), (438, 434, 435), (438, 435, 442), (329, 9, 443), (438, 442, 443), (378, 6, 20), (337, 338, 7), (1, 335, 336), (337, 7, 1), (21, 5, 373), (517, 504, 519), (10, 350, 518), (518, 519, 10), (467, 215, 221), (408, 404, 407), (478, 496, 480), (12, 374, 497), (497, 480, 12), (401, 400, 104), (419, 417, 416), (390, 391, 395), (391, 393, 394), (395, 392, 390), (500, 13, 12), (411, 410, 414), (486, 482, 483), (414, 417, 415), (419, 426, 417), (427, 415, 417), (488, 489, 317), (515, 527, 529), (529, 530, 515), (531, 516, 515), (540, 95, 90), (427, 426, 112), (421, 420, 422), (343, 2, 16), (337, 336, 119), (15, 7, 347), (19, 3, 354), (544, 542, 545), (543, 546, 542), (547, 545, 542), (387, 99, 96), (0, 2, 331), (522, 520, 525), (520, 521, 523), (524, 525, 520), (481, 479, 478), (534, 386, 389), (440, 8, 14), (458, 454, 456), (437, 436, 116), (431, 59, 73), (397, 396, 390), (513, 186, 182), (482, 476, 477), (477, 484, 482), (485, 483, 482), (442, 37, 36), (499, 505, 506), (506, 507, 13), (508, 380, 13), (13, 499, 506), (428, 421, 423), (423, 431, 428), (430, 429, 428), (465, 464, 193), (511, 515, 516), (434, 428, 429), (399, 398, 402), (473, 472, 194), (359, 18, 11), (413, 412, 108), (455, 208, 214), (365, 362, 4), (4, 363, 364), (463, 461, 460), (316, 497, 311), (374, 372, 367), (366, 367, 372), (373, 375, 311), (311, 497, 374), (374, 367, 373), (533, 532, 522), (449, 445, 452), (451, 450, 444), (356, 355, 4), (3, 4, 355), (492, 229, 235), (476, 466, 469), (507, 183, 179), (527, 526, 528), (494, 490, 491), (524, 523, 62), (471, 470, 474), (484, 222, 228), (3, 352, 353), (404, 396, 406), (396, 397, 405), (406, 407, 404), (521, 520, 517), (405, 50, 49), (460, 470, 462), (471, 472, 470), (473, 462, 470), (333, 32, 31), (361, 4, 18), (543, 542, 536), (490, 486, 487), (487, 492, 490), (493, 491, 490), (448, 447, 201), (394, 68, 51), (444, 445, 448), (445, 449, 447), (448, 446, 444), (454, 450, 457), (450, 451, 455), (457, 456, 454), (547, 546, 64), (420, 408, 409), (420, 409, 424), (425, 422, 420), (66, 518, 67), (348, 349, 351), (518, 350, 67), (353, 67, 354), (348, 351, 350), (354, 67, 350), (466, 458, 459), (466, 459, 467), (468, 469, 466), (439, 9, 8)])
me_cone.use_remesh_preserve_volume = False
me_cone.use_remesh_preserve_attributes = False
me_cone.use_mirror_vertex_groups = False
me_cone.update()

# ---- objects
ob_lamp_001 = bpy.data.objects.new('Lamp.001', light_lamp_001)
ob_tetra_100 = bpy.data.objects.new('tetra_100', me_cone)
ob_lamp = bpy.data.objects.new('Lamp', light_lamp)
ob_camera = bpy.data.objects.new('Camera', cam_camera)

# ---- transforms, parenting, visibility, modifiers, constraints
ob_lamp_001.location = (145.8, 112.3, 93.03)
ob_lamp_001.rotation_euler = (0.9945, -0.05082, 1.867)
ob_lamp_001.lock_rotations_4d = False
ob_lamp_001.empty_display_type = 'ARROWS'
ob_lamp_001.color = (0.0, 0.0, 0.0, 0.0)
ob_lamp_001.hide_viewport = True
ob_lamp_001.lineart.crease_threshold = 0.0
ob_tetra_100.location = (0.0, 0.0, 2.762)
ob_tetra_100.scale = (0.2831, 0.2831, 0.2831)
ob_tetra_100.lineart.crease_threshold = 0.0
ob_lamp.location = (-141.0, 94.79, 74.07)
ob_lamp.rotation_euler = (-0.8954, 0.2972, 1.525)
ob_lamp.lock_rotations_4d = False
ob_lamp.empty_display_type = 'ARROWS'
ob_lamp.color = (0.0, 0.0, 0.0, 0.0)
ob_lamp.hide_viewport = True
ob_lamp.lineart.crease_threshold = 0.0
ob_camera.location = (-40.72, 107.2, 54.43)
ob_camera.rotation_euler = (1.164, -0.0001103, 3.525)
ob_camera.scale = (1.0, 1.0, 1.0)
ob_camera.lock_rotations_4d = False
ob_camera.empty_display_type = 'ARROWS'
ob_camera.color = (0.0, 0.0, 0.0, 0.0)
ob_camera.hide_viewport = True
ob_camera.display_type = 'WIRE'
ob_camera.lineart.crease_threshold = 0.0

# ---- collection membership
col_collection_1.objects.link(ob_lamp_001)
col_collection_1.objects.link(ob_tetra_100)
col_collection_1.objects.link(ob_lamp)
col_collection_1.objects.link(ob_camera)

# ---- scene / render settings (as saved in the file)
scene.camera = ob_camera
scene.frame_start = 1; scene.frame_end = 250; scene.frame_set(1)
scene.render.engine = 'BLENDER_EEVEE_NEXT'
scene.render.resolution_percentage = 50
scene.render.dither_intensity = 0.0
scene.render.use_freestyle = True
scene.render.line_thickness = 2.0
scene.cycles.use_denoising = False
scene.cycles.samples = 128
scene.cycles.sampling_pattern = 'TABULATED_SOBOL'
scene.cycles.light_sampling_threshold = 0.0
scene.cycles.use_adaptive_sampling = False
scene.cycles.use_light_tree = False
scene.cycles.blur_glossy = 0.0
scene.cycles.sample_clamp_indirect = 0.0
scene.view_settings.view_transform = 'Standard'
scene.unit_settings.scale_length = 0.001
bpy.context.view_layer.update()
